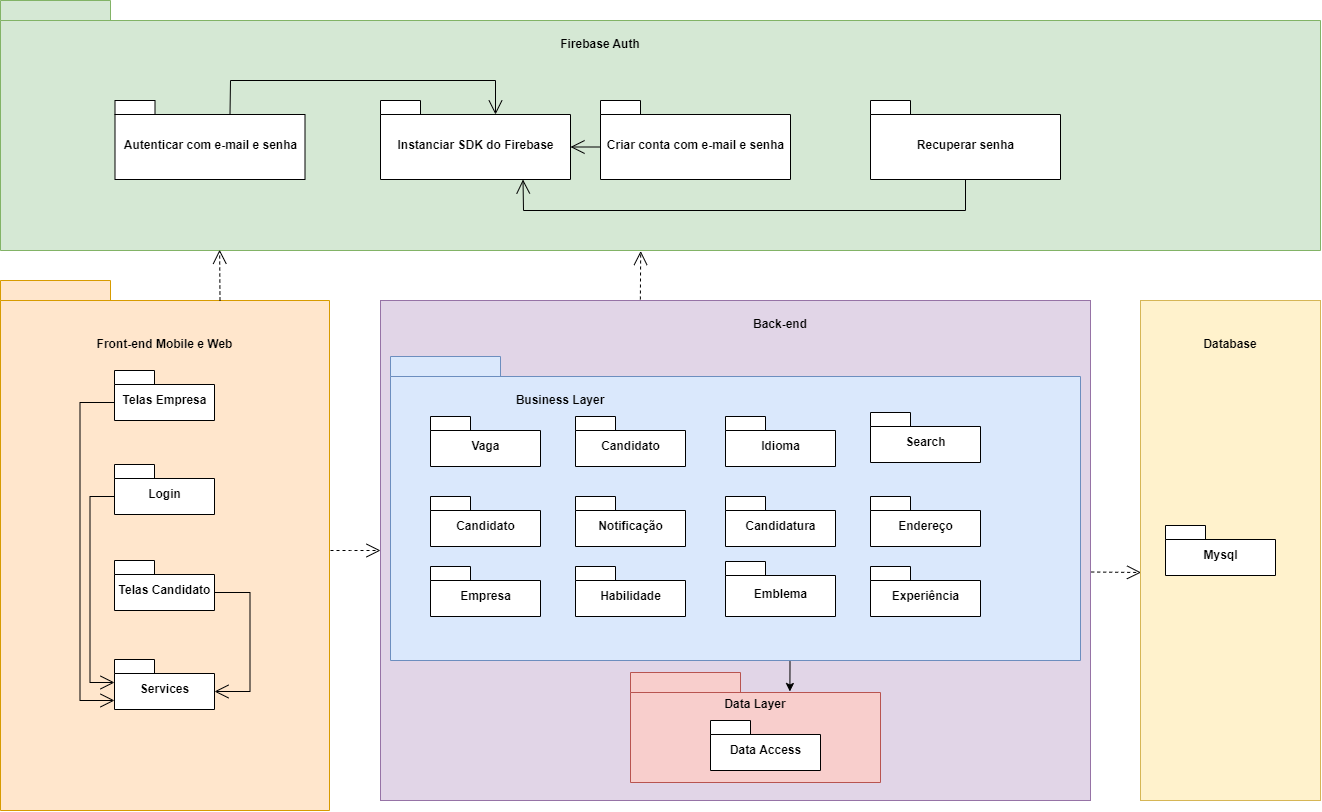

The diagram above was exported from draw.io. Its source (the exported page's mxGraphModel, read from the mxfile embedded in the PNG):
<mxGraphModel dx="1778" dy="2053" grid="1" gridSize="10" guides="1" tooltips="1" connect="1" arrows="1" fold="1" page="1" pageScale="1" pageWidth="850" pageHeight="1100" math="0" shadow="0">
  <root>
    <mxCell id="0" />
    <mxCell id="1" parent="0" />
    <mxCell id="xw1z2ntZ3u-TKQfQ_5_c-31" value="" style="html=1;fillColor=#e1d5e7;strokeColor=#9673a6;" parent="1" vertex="1">
      <mxGeometry x="460" y="-760" width="710" height="500" as="geometry" />
    </mxCell>
    <mxCell id="xw1z2ntZ3u-TKQfQ_5_c-29" value="" style="shape=folder;fontStyle=1;spacingTop=10;tabWidth=110;tabHeight=20;tabPosition=left;html=1;fillColor=#d5e8d4;strokeColor=#82b366;" parent="1" vertex="1">
      <mxGeometry x="80" y="-1060" width="1320" height="250" as="geometry" />
    </mxCell>
    <mxCell id="WN0VU34Porahxu_o7GPZ-12" value="" style="shape=folder;fontStyle=1;spacingTop=10;tabWidth=110;tabHeight=20;tabPosition=left;html=1;fillColor=#ffe6cc;strokeColor=#d79b00;" parent="1" vertex="1">
      <mxGeometry x="80" y="-780" width="329" height="530" as="geometry" />
    </mxCell>
    <mxCell id="HdwCTM7-DUrRSsbfKYyu-4" value="Front-end Mobile e Web" style="text;align=center;fontStyle=1;verticalAlign=middle;spacingLeft=3;spacingRight=3;strokeColor=none;rotatable=0;points=[[0,0.5],[1,0.5]];portConstraint=eastwest;" parent="1" vertex="1">
      <mxGeometry x="204.5" y="-730" width="80" height="26" as="geometry" />
    </mxCell>
    <mxCell id="xw1z2ntZ3u-TKQfQ_5_c-65" style="edgeStyle=orthogonalEdgeStyle;rounded=0;orthogonalLoop=1;jettySize=auto;html=1;entryX=0.93;entryY=0.038;entryDx=0;entryDy=0;entryPerimeter=0;exitX=0.579;exitY=1.002;exitDx=0;exitDy=0;exitPerimeter=0;" edge="1" parent="1" source="HdwCTM7-DUrRSsbfKYyu-8" target="xw1z2ntZ3u-TKQfQ_5_c-34">
      <mxGeometry relative="1" as="geometry">
        <mxPoint x="869" y="-399" as="sourcePoint" />
        <Array as="points">
          <mxPoint x="869" y="-399" />
        </Array>
      </mxGeometry>
    </mxCell>
    <mxCell id="HdwCTM7-DUrRSsbfKYyu-8" value="" style="shape=folder;fontStyle=1;spacingTop=10;tabWidth=110;tabHeight=20;tabPosition=left;html=1;fillColor=#dae8fc;strokeColor=#6c8ebf;" parent="1" vertex="1">
      <mxGeometry x="470" y="-704" width="690" height="304" as="geometry" />
    </mxCell>
    <mxCell id="HdwCTM7-DUrRSsbfKYyu-9" value="Business Layer" style="text;align=center;fontStyle=1;verticalAlign=middle;spacingLeft=3;spacingRight=3;strokeColor=none;rotatable=0;points=[[0,0.5],[1,0.5]];portConstraint=eastwest;" parent="1" vertex="1">
      <mxGeometry x="600" y="-674" width="80" height="26" as="geometry" />
    </mxCell>
    <mxCell id="xw1z2ntZ3u-TKQfQ_5_c-4" value="Telas Empresa" style="shape=folder;fontStyle=1;spacingTop=10;tabWidth=40;tabHeight=14;tabPosition=left;html=1;" parent="1" vertex="1">
      <mxGeometry x="194" y="-690" width="100" height="50" as="geometry" />
    </mxCell>
    <mxCell id="xw1z2ntZ3u-TKQfQ_5_c-7" value="Telas Candidato" style="shape=folder;fontStyle=1;spacingTop=10;tabWidth=40;tabHeight=14;tabPosition=left;html=1;" parent="1" vertex="1">
      <mxGeometry x="194" y="-500" width="100" height="50" as="geometry" />
    </mxCell>
    <mxCell id="xw1z2ntZ3u-TKQfQ_5_c-8" value="Login" style="shape=folder;fontStyle=1;spacingTop=10;tabWidth=40;tabHeight=14;tabPosition=left;html=1;" parent="1" vertex="1">
      <mxGeometry x="194" y="-596" width="100" height="50" as="geometry" />
    </mxCell>
    <mxCell id="xw1z2ntZ3u-TKQfQ_5_c-9" value="Services" style="shape=folder;fontStyle=1;spacingTop=10;tabWidth=40;tabHeight=14;tabPosition=left;html=1;" parent="1" vertex="1">
      <mxGeometry x="194" y="-401" width="100" height="50" as="geometry" />
    </mxCell>
    <mxCell id="WN0VU34Porahxu_o7GPZ-2" value="Candidato" style="shape=folder;fontStyle=1;spacingTop=10;tabWidth=40;tabHeight=14;tabPosition=left;html=1;" parent="1" vertex="1">
      <mxGeometry x="655" y="-644" width="110" height="50" as="geometry" />
    </mxCell>
    <mxCell id="xw1z2ntZ3u-TKQfQ_5_c-12" value="Vaga" style="shape=folder;fontStyle=1;spacingTop=10;tabWidth=40;tabHeight=14;tabPosition=left;html=1;" parent="1" vertex="1">
      <mxGeometry x="510" y="-644" width="110" height="50" as="geometry" />
    </mxCell>
    <mxCell id="xw1z2ntZ3u-TKQfQ_5_c-18" value="Candidato" style="shape=folder;fontStyle=1;spacingTop=10;tabWidth=40;tabHeight=14;tabPosition=left;html=1;" parent="1" vertex="1">
      <mxGeometry x="510" y="-564" width="110" height="50" as="geometry" />
    </mxCell>
    <mxCell id="xw1z2ntZ3u-TKQfQ_5_c-19" value="Empresa" style="shape=folder;fontStyle=1;spacingTop=10;tabWidth=40;tabHeight=14;tabPosition=left;html=1;" parent="1" vertex="1">
      <mxGeometry x="510" y="-494" width="110" height="50" as="geometry" />
    </mxCell>
    <mxCell id="xw1z2ntZ3u-TKQfQ_5_c-20" value="Candidatura" style="shape=folder;fontStyle=1;spacingTop=10;tabWidth=40;tabHeight=14;tabPosition=left;html=1;" parent="1" vertex="1">
      <mxGeometry x="805" y="-564" width="110" height="50" as="geometry" />
    </mxCell>
    <mxCell id="xw1z2ntZ3u-TKQfQ_5_c-22" value="Notificação" style="shape=folder;fontStyle=1;spacingTop=10;tabWidth=40;tabHeight=14;tabPosition=left;html=1;" parent="1" vertex="1">
      <mxGeometry x="655" y="-564" width="110" height="50" as="geometry" />
    </mxCell>
    <mxCell id="xw1z2ntZ3u-TKQfQ_5_c-23" value="Habilidade" style="shape=folder;fontStyle=1;spacingTop=10;tabWidth=40;tabHeight=14;tabPosition=left;html=1;" parent="1" vertex="1">
      <mxGeometry x="655" y="-494" width="110" height="50" as="geometry" />
    </mxCell>
    <mxCell id="xw1z2ntZ3u-TKQfQ_5_c-24" value="Idioma" style="shape=folder;fontStyle=1;spacingTop=10;tabWidth=40;tabHeight=14;tabPosition=left;html=1;" parent="1" vertex="1">
      <mxGeometry x="805" y="-644" width="110" height="50" as="geometry" />
    </mxCell>
    <mxCell id="xw1z2ntZ3u-TKQfQ_5_c-25" value="Emblema" style="shape=folder;fontStyle=1;spacingTop=10;tabWidth=40;tabHeight=14;tabPosition=left;html=1;" parent="1" vertex="1">
      <mxGeometry x="805" y="-499" width="110" height="55" as="geometry" />
    </mxCell>
    <mxCell id="xw1z2ntZ3u-TKQfQ_5_c-30" value="Firebase Auth" style="text;align=center;fontStyle=1;verticalAlign=middle;spacingLeft=3;spacingRight=3;strokeColor=none;rotatable=0;points=[[0,0.5],[1,0.5]];portConstraint=eastwest;" parent="1" vertex="1">
      <mxGeometry x="640" y="-1030" width="80" height="26" as="geometry" />
    </mxCell>
    <mxCell id="xw1z2ntZ3u-TKQfQ_5_c-32" value="Back-end" style="text;align=center;fontStyle=1;verticalAlign=middle;spacingLeft=3;spacingRight=3;strokeColor=none;rotatable=0;points=[[0,0.5],[1,0.5]];portConstraint=eastwest;" parent="1" vertex="1">
      <mxGeometry x="820" y="-750" width="80" height="26" as="geometry" />
    </mxCell>
    <mxCell id="xw1z2ntZ3u-TKQfQ_5_c-33" value="" style="shape=folder;fontStyle=1;spacingTop=10;tabWidth=110;tabHeight=20;tabPosition=left;html=1;fillColor=#f8cecc;strokeColor=#b85450;" parent="1" vertex="1">
      <mxGeometry x="710" y="-388" width="250" height="110" as="geometry" />
    </mxCell>
    <mxCell id="xw1z2ntZ3u-TKQfQ_5_c-34" value="Data Layer" style="text;align=center;fontStyle=1;verticalAlign=middle;spacingLeft=3;spacingRight=3;strokeColor=none;rotatable=0;points=[[0,0.5],[1,0.5]];portConstraint=eastwest;" parent="1" vertex="1">
      <mxGeometry x="795" y="-370" width="80" height="26" as="geometry" />
    </mxCell>
    <mxCell id="xw1z2ntZ3u-TKQfQ_5_c-35" value="Data Access" style="shape=folder;fontStyle=1;spacingTop=10;tabWidth=40;tabHeight=14;tabPosition=left;html=1;" parent="1" vertex="1">
      <mxGeometry x="790" y="-340" width="110" height="50" as="geometry" />
    </mxCell>
    <mxCell id="xw1z2ntZ3u-TKQfQ_5_c-39" value="" style="html=1;fillColor=#fff2cc;strokeColor=#d6b656;" parent="1" vertex="1">
      <mxGeometry x="1220" y="-760" width="180" height="500" as="geometry" />
    </mxCell>
    <mxCell id="xw1z2ntZ3u-TKQfQ_5_c-41" value="Database" style="text;align=center;fontStyle=1;verticalAlign=middle;spacingLeft=3;spacingRight=3;strokeColor=none;rotatable=0;points=[[0,0.5],[1,0.5]];portConstraint=eastwest;" parent="1" vertex="1">
      <mxGeometry x="1270" y="-730" width="80" height="26" as="geometry" />
    </mxCell>
    <mxCell id="xw1z2ntZ3u-TKQfQ_5_c-42" value="Mysql" style="shape=folder;fontStyle=1;spacingTop=10;tabWidth=40;tabHeight=14;tabPosition=left;html=1;" parent="1" vertex="1">
      <mxGeometry x="1245" y="-535" width="110" height="50" as="geometry" />
    </mxCell>
    <mxCell id="xw1z2ntZ3u-TKQfQ_5_c-49" value="Autenticar com e-mail e senha" style="shape=folder;fontStyle=1;spacingTop=10;tabWidth=40;tabHeight=14;tabPosition=left;html=1;" parent="1" vertex="1">
      <mxGeometry x="194.5" y="-960" width="190" height="79" as="geometry" />
    </mxCell>
    <mxCell id="xw1z2ntZ3u-TKQfQ_5_c-50" value="Criar conta com e-mail e senha" style="shape=folder;fontStyle=1;spacingTop=10;tabWidth=40;tabHeight=14;tabPosition=left;html=1;" parent="1" vertex="1">
      <mxGeometry x="680" y="-960" width="190" height="79" as="geometry" />
    </mxCell>
    <mxCell id="xw1z2ntZ3u-TKQfQ_5_c-51" value="Recuperar senha" style="shape=folder;fontStyle=1;spacingTop=10;tabWidth=40;tabHeight=14;tabPosition=left;html=1;" parent="1" vertex="1">
      <mxGeometry x="950" y="-960" width="190" height="79" as="geometry" />
    </mxCell>
    <mxCell id="xw1z2ntZ3u-TKQfQ_5_c-54" value="&lt;br&gt;" style="endArrow=open;endSize=12;dashed=1;html=1;rounded=0;exitX=0;exitY=0;exitDx=219.5;exitDy=20;exitPerimeter=0;entryX=0.166;entryY=0.997;entryDx=0;entryDy=0;entryPerimeter=0;" parent="1" source="WN0VU34Porahxu_o7GPZ-12" target="xw1z2ntZ3u-TKQfQ_5_c-29" edge="1">
      <mxGeometry width="160" relative="1" as="geometry">
        <mxPoint x="180" y="-391" as="sourcePoint" />
        <mxPoint x="300" y="-810" as="targetPoint" />
        <Array as="points" />
        <mxPoint as="offset" />
      </mxGeometry>
    </mxCell>
    <mxCell id="xw1z2ntZ3u-TKQfQ_5_c-58" value="&lt;br&gt;" style="endArrow=open;endSize=12;dashed=1;html=1;rounded=0;entryX=0;entryY=0.5;entryDx=0;entryDy=0;" parent="1" target="xw1z2ntZ3u-TKQfQ_5_c-31" edge="1">
      <mxGeometry width="160" relative="1" as="geometry">
        <mxPoint x="410" y="-510" as="sourcePoint" />
        <mxPoint x="-69.03999999999996" y="-380.9999999999998" as="targetPoint" />
        <Array as="points">
          <mxPoint x="410" y="-510" />
          <mxPoint x="430" y="-510" />
        </Array>
        <mxPoint as="offset" />
      </mxGeometry>
    </mxCell>
    <mxCell id="WN0VU34Porahxu_o7GPZ-26" value="" style="endArrow=open;endFill=1;endSize=12;html=1;rounded=0;entryX=0;entryY=0;entryDx=100;entryDy=32;entryPerimeter=0;exitX=0;exitY=0;exitDx=100;exitDy=32;exitPerimeter=0;" parent="1" source="xw1z2ntZ3u-TKQfQ_5_c-7" target="xw1z2ntZ3u-TKQfQ_5_c-9" edge="1">
      <mxGeometry width="160" relative="1" as="geometry">
        <mxPoint x="59.5" y="-591" as="sourcePoint" />
        <mxPoint x="219.5" y="-591" as="targetPoint" />
        <Array as="points">
          <mxPoint x="329.5" y="-468" />
          <mxPoint x="329.5" y="-369" />
        </Array>
      </mxGeometry>
    </mxCell>
    <mxCell id="WN0VU34Porahxu_o7GPZ-27" value="" style="endArrow=open;endFill=1;endSize=12;html=1;rounded=0;entryX=0;entryY=0;entryDx=0;entryDy=23;entryPerimeter=0;exitX=0;exitY=0;exitDx=0;exitDy=32;exitPerimeter=0;" parent="1" source="xw1z2ntZ3u-TKQfQ_5_c-8" target="xw1z2ntZ3u-TKQfQ_5_c-9" edge="1">
      <mxGeometry width="160" relative="1" as="geometry">
        <mxPoint x="304" y="-458" as="sourcePoint" />
        <mxPoint x="304" y="-359" as="targetPoint" />
        <Array as="points">
          <mxPoint x="169.5" y="-564" />
          <mxPoint x="169.5" y="-378" />
        </Array>
      </mxGeometry>
    </mxCell>
    <mxCell id="WN0VU34Porahxu_o7GPZ-28" value="" style="endArrow=open;endFill=1;endSize=12;html=1;rounded=0;exitX=0;exitY=0;exitDx=0;exitDy=32;exitPerimeter=0;entryX=0;entryY=0;entryDx=0;entryDy=41;entryPerimeter=0;" parent="1" source="xw1z2ntZ3u-TKQfQ_5_c-4" target="xw1z2ntZ3u-TKQfQ_5_c-9" edge="1">
      <mxGeometry width="160" relative="1" as="geometry">
        <mxPoint x="204" y="-554" as="sourcePoint" />
        <mxPoint x="194.5" y="-368" as="targetPoint" />
        <Array as="points">
          <mxPoint x="159.5" y="-658" />
          <mxPoint x="159.5" y="-360" />
        </Array>
      </mxGeometry>
    </mxCell>
    <mxCell id="xw1z2ntZ3u-TKQfQ_5_c-60" value="&lt;br&gt;" style="endArrow=open;endSize=12;dashed=1;html=1;rounded=0;entryX=0.003;entryY=0.544;entryDx=0;entryDy=0;exitX=1.001;exitY=0.543;exitDx=0;exitDy=0;exitPerimeter=0;entryPerimeter=0;" parent="1" source="xw1z2ntZ3u-TKQfQ_5_c-31" target="xw1z2ntZ3u-TKQfQ_5_c-39" edge="1">
      <mxGeometry width="160" relative="1" as="geometry">
        <mxPoint x="1250" y="-429.62" as="sourcePoint" />
        <mxPoint x="1360" y="-429.7400000000001" as="targetPoint" />
        <Array as="points" />
        <mxPoint as="offset" />
      </mxGeometry>
    </mxCell>
    <mxCell id="xw1z2ntZ3u-TKQfQ_5_c-61" value="&lt;br&gt;" style="endArrow=open;endSize=12;dashed=1;html=1;rounded=0;exitX=0.366;exitY=-0.002;exitDx=0;exitDy=0;exitPerimeter=0;entryX=0.485;entryY=1.002;entryDx=0;entryDy=0;entryPerimeter=0;" parent="1" source="xw1z2ntZ3u-TKQfQ_5_c-31" target="xw1z2ntZ3u-TKQfQ_5_c-29" edge="1">
      <mxGeometry x="0.7264" y="-60" width="160" relative="1" as="geometry">
        <mxPoint x="320" y="-750" as="sourcePoint" />
        <mxPoint x="320.5" y="-820" as="targetPoint" />
        <Array as="points" />
        <mxPoint as="offset" />
      </mxGeometry>
    </mxCell>
    <mxCell id="xw1z2ntZ3u-TKQfQ_5_c-62" value="Instanciar SDK do Firebase" style="shape=folder;fontStyle=1;spacingTop=10;tabWidth=40;tabHeight=14;tabPosition=left;html=1;" parent="1" vertex="1">
      <mxGeometry x="460" y="-960" width="190" height="79" as="geometry" />
    </mxCell>
    <mxCell id="yczUg26727QEj8IkrI8q-1" value="" style="endArrow=open;endFill=1;endSize=12;html=1;rounded=0;entryX=0;entryY=0;entryDx=115;entryDy=14;entryPerimeter=0;exitX=0;exitY=0;exitDx=115;exitDy=14;exitPerimeter=0;" parent="1" source="xw1z2ntZ3u-TKQfQ_5_c-49" target="xw1z2ntZ3u-TKQfQ_5_c-62" edge="1">
      <mxGeometry width="160" relative="1" as="geometry">
        <mxPoint x="284.5" y="-994.5" as="sourcePoint" />
        <mxPoint x="284.5" y="-895.5" as="targetPoint" />
        <Array as="points">
          <mxPoint x="310" y="-980" />
          <mxPoint x="575" y="-980" />
        </Array>
      </mxGeometry>
    </mxCell>
    <mxCell id="yczUg26727QEj8IkrI8q-2" value="" style="endArrow=open;endFill=1;endSize=12;html=1;rounded=0;entryX=0;entryY=0;entryDx=190;entryDy=46.5;entryPerimeter=0;exitX=0;exitY=0;exitDx=0;exitDy=46.5;exitPerimeter=0;" parent="1" source="xw1z2ntZ3u-TKQfQ_5_c-50" target="xw1z2ntZ3u-TKQfQ_5_c-62" edge="1">
      <mxGeometry width="160" relative="1" as="geometry">
        <mxPoint x="319.5" y="-936" as="sourcePoint" />
        <mxPoint x="585" y="-936" as="targetPoint" />
        <Array as="points" />
      </mxGeometry>
    </mxCell>
    <mxCell id="yczUg26727QEj8IkrI8q-3" value="" style="endArrow=open;endFill=1;endSize=12;html=1;rounded=0;entryX=0.75;entryY=1;entryDx=0;entryDy=0;entryPerimeter=0;exitX=0.5;exitY=1;exitDx=0;exitDy=0;exitPerimeter=0;" parent="1" source="xw1z2ntZ3u-TKQfQ_5_c-51" target="xw1z2ntZ3u-TKQfQ_5_c-62" edge="1">
      <mxGeometry width="160" relative="1" as="geometry">
        <mxPoint x="690" y="-903.5" as="sourcePoint" />
        <mxPoint x="660" y="-903.5" as="targetPoint" />
        <Array as="points">
          <mxPoint x="1045" y="-850" />
          <mxPoint x="603" y="-850" />
        </Array>
      </mxGeometry>
    </mxCell>
    <mxCell id="fCgiRkO-TyviAriUQIWx-2" value="Experiência" style="shape=folder;fontStyle=1;spacingTop=10;tabWidth=40;tabHeight=14;tabPosition=left;html=1;" vertex="1" parent="1">
      <mxGeometry x="950" y="-494" width="110" height="50" as="geometry" />
    </mxCell>
    <mxCell id="fCgiRkO-TyviAriUQIWx-3" value="Endereço" style="shape=folder;fontStyle=1;spacingTop=10;tabWidth=40;tabHeight=14;tabPosition=left;html=1;" vertex="1" parent="1">
      <mxGeometry x="950" y="-564" width="110" height="50" as="geometry" />
    </mxCell>
    <mxCell id="fCgiRkO-TyviAriUQIWx-4" value="Search" style="shape=folder;fontStyle=1;spacingTop=10;tabWidth=40;tabHeight=14;tabPosition=left;html=1;" vertex="1" parent="1">
      <mxGeometry x="950" y="-648" width="110" height="50" as="geometry" />
    </mxCell>
  </root>
</mxGraphModel>